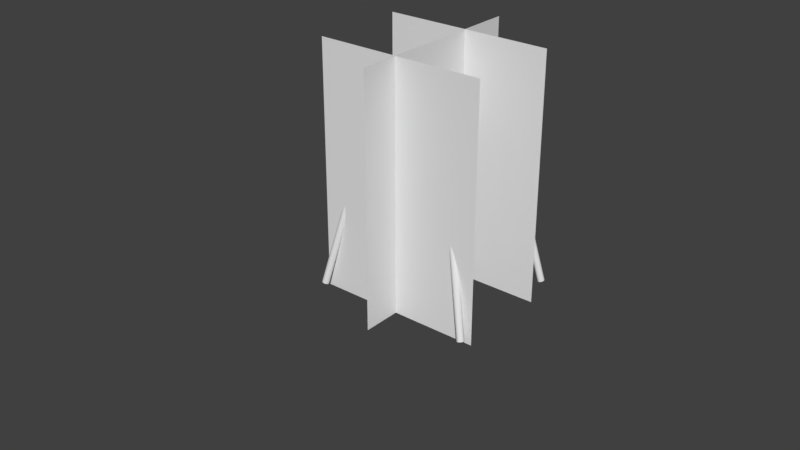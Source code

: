 # Source: CHAIR.blend  (saved by Blender 2.77.0; exported with 4.5.12 LTS)
import bpy
from mathutils import Matrix  # noqa: F401  (used for matrix-valued properties, if any)

bpy.ops.wm.read_factory_settings(use_empty=True)
scene = bpy.context.scene
scene.name = 'Scene'

# ---- collections
col_collection_1 = bpy.data.collections.new('Collection 1'); scene.collection.children.link(col_collection_1)
col_collection_2 = bpy.data.collections.new('Collection 2'); scene.collection.children.link(col_collection_2)
col_collection_2.hide_render = True
col_collection_2.hide_viewport = True

# ---- materials (node trees are filled in below, after node groups)
mat_material = bpy.data.materials.new('Material')
mat_material.alpha_threshold = 0.0
mat_material.roughness = 0.5
mat_side = bpy.data.materials.new('side')
mat_side.alpha_threshold = 0.0
mat_side.roughness = 0.5
mat_front = bpy.data.materials.new('front')
mat_front.alpha_threshold = 0.0
mat_front.roughness = 0.5
mat_back = bpy.data.materials.new('back')
mat_back.alpha_threshold = 0.0
mat_back.roughness = 0.5

# ---- material node trees
mat_material.use_nodes = True; mat_material.node_tree.nodes.clear()
_N = mat_material.node_tree.nodes; _L = mat_material.node_tree.links
n0 = _N.new('ShaderNodeOutputMaterial'); n0.name = 'Material Output'; n0.location = (300, 300)
n1 = _N.new('ShaderNodeBsdfDiffuse'); n1.name = 'Diffuse BSDF'; n1.location = (10, 300)
n2 = _N.new('ShaderNodeTexWave'); n2.name = 'Wave Texture'; n2.location = (-190, 300)
n2.bands_direction = 'DIAGONAL'
n2.rings_direction = 'SPHERICAL'
n2.inputs[6].default_value = 1.571
_L.new(n1.outputs[0], n0.inputs[0])
_L.new(n2.outputs[0], n1.inputs[0])
n0.is_active_output = True

# ---- world
world_world = bpy.data.worlds.new('World'); scene.world = world_world
world_world.color = (0.05088, 0.05088, 0.05088)
world_world.use_sun_shadow = False
world_world.sun_shadow_jitter_overblur = 0.0
world_world.cycles.sampling_method = 'MANUAL'

# ---- meshes
me_cube_001 = bpy.data.meshes.new('Cube.001')
me_cube_001.from_pydata([(1.0, -1.0, -0.809), (0.7708, -1.0, 0.8632), (1.0, 1.0, -0.809), (0.7708, 1.0, 0.8632), (0.8736, 1.0, 0.5795), (0.8736, -1.0, 0.5795), (0.0, 1.0, 0.8632), (0.0, 1.0, -0.809), (0.0, -1.0, 0.8632), (0.0, -1.0, -0.809), (0.0, -1.0, 0.5795), (0.0, 1.0, 0.5795), (0.5712, 1.0, 0.8632), (0.5811, -1.0, -0.809), (0.5712, -1.0, 0.5795), (0.5811, 1.0, -0.809), (0.5712, -1.0, 0.8632), (0.5712, 1.0, 0.5795), (0.7708, -0.5833, 0.8632), (1.0, -0.5833, -0.809), (0.8736, -0.5833, 0.5795), (0.0, -0.5833, 0.8632), (0.0, -0.5833, -0.809), (0.5712, -0.5833, 0.8632), (0.5811, -0.5833, -0.809), (1.0, 0.7625, -0.809), (0.8736, 0.7625, 0.5795), (0.7708, 0.7625, 0.8632), (0.0, 0.7625, 0.8632), (0.0, 0.7625, -0.809), (0.5712, 0.7625, 0.8632), (0.5811, 0.7625, -0.809)], [], [(17, 4, 2, 15), (20, 5, 0, 19), (31, 15, 2, 25), (18, 1, 5, 20), (12, 3, 4, 17), (16, 8, 10, 14), (30, 12, 6, 28), (14, 10, 9, 13), (5, 14, 13, 0), (27, 3, 12, 30), (1, 16, 14, 5), (6, 12, 17, 11), (29, 7, 15, 31), (11, 17, 15, 7), (9, 22, 24, 13), (1, 18, 23, 16), (16, 23, 21, 8), (27, 18, 20, 26), (13, 24, 19, 0), (26, 20, 19, 25), (4, 26, 25, 2), (3, 27, 26, 4), (22, 29, 31, 24), (18, 27, 30, 23), (23, 30, 28, 21), (24, 31, 25, 19)])
me_cube_001.materials.append(mat_material)
me_cube_001.use_remesh_preserve_volume = False
me_cube_001.use_remesh_preserve_attributes = False
me_cube_001.use_mirror_vertex_groups = False
me_cube_001.update()
me_cylinder_003 = bpy.data.meshes.new('Cylinder.003')
me_cylinder_003.from_pydata([(0.0, 1.0, -1.0), (0.0, 1.0, 1.0), (0.1951, 0.9808, -1.0), (0.1951, 0.9808, 1.0), (0.3827, 0.9239, -1.0), (0.3827, 0.9239, 1.0), (0.5556, 0.8315, -1.0), (0.5556, 0.8315, 1.0), (0.7071, 0.7071, -1.0), (0.7071, 0.7071, 1.0), (0.8315, 0.5556, -1.0), (0.8315, 0.5556, 1.0), (0.9239, 0.3827, -1.0), (0.9239, 0.3827, 1.0), (0.9808, 0.1951, -1.0), (0.9808, 0.1951, 1.0), (1.0, 7.55e-08, -1.0), (1.0, 7.55e-08, 1.0), (0.9808, -0.1951, -1.0), (0.9808, -0.1951, 1.0), (0.9239, -0.3827, -1.0), (0.9239, -0.3827, 1.0), (0.8315, -0.5556, -1.0), (0.8315, -0.5556, 1.0), (0.7071, -0.7071, -1.0), (0.7071, -0.7071, 1.0), (0.5556, -0.8315, -1.0), (0.5556, -0.8315, 1.0), (0.3827, -0.9239, -1.0), (0.3827, -0.9239, 1.0), (0.1951, -0.9808, -1.0), (0.1951, -0.9808, 1.0), (-3.258e-07, -1.0, -1.0), (-3.258e-07, -1.0, 1.0), (-0.1951, -0.9808, -1.0), (-0.1951, -0.9808, 1.0), (-0.3827, -0.9239, -1.0), (-0.3827, -0.9239, 1.0), (-0.5556, -0.8315, -1.0), (-0.5556, -0.8315, 1.0), (-0.7071, -0.7071, -1.0), (-0.7071, -0.7071, 1.0), (-0.8315, -0.5556, -1.0), (-0.8315, -0.5556, 1.0), (-0.9239, -0.3827, -1.0), (-0.9239, -0.3827, 1.0), (-0.9808, -0.1951, -1.0), (-0.9808, -0.1951, 1.0), (-1.0, 9.656e-07, -1.0), (-1.0, 9.656e-07, 1.0), (-0.9808, 0.1951, -1.0), (-0.9808, 0.1951, 1.0), (-0.9239, 0.3827, -1.0), (-0.9239, 0.3827, 1.0), (-0.8315, 0.5556, -1.0), (-0.8315, 0.5556, 1.0), (-0.7071, 0.7071, -1.0), (-0.7071, 0.7071, 1.0), (-0.5556, 0.8315, -1.0), (-0.5556, 0.8315, 1.0), (-0.3827, 0.9239, -1.0), (-0.3827, 0.9239, 1.0), (-0.1951, 0.9808, -1.0), (-0.1951, 0.9808, 1.0)], [], [(0, 1, 3, 2), (2, 3, 5, 4), (4, 5, 7, 6), (6, 7, 9, 8), (8, 9, 11, 10), (10, 11, 13, 12), (12, 13, 15, 14), (14, 15, 17, 16), (16, 17, 19, 18), (18, 19, 21, 20), (20, 21, 23, 22), (22, 23, 25, 24), (24, 25, 27, 26), (26, 27, 29, 28), (28, 29, 31, 30), (30, 31, 33, 32), (32, 33, 35, 34), (34, 35, 37, 36), (36, 37, 39, 38), (38, 39, 41, 40), (40, 41, 43, 42), (42, 43, 45, 44), (44, 45, 47, 46), (46, 47, 49, 48), (48, 49, 51, 50), (50, 51, 53, 52), (52, 53, 55, 54), (54, 55, 57, 56), (56, 57, 59, 58), (58, 59, 61, 60), (3, 1, 63, 61, 59, 57, 55, 53, 51, 49, 47, 45, 43, 41, 39, 37, 35, 33, 31, 29, 27, 25, 23, 21, 19, 17, 15, 13, 11, 9, 7, 5), (60, 61, 63, 62), (62, 63, 1, 0), (0, 2, 4, 6, 8, 10, 12, 14, 16, 18, 20, 22, 24, 26, 28, 30, 32, 34, 36, 38, 40, 42, 44, 46, 48, 50, 52, 54, 56, 58, 60, 62)])
me_cylinder_003.use_remesh_preserve_volume = False
me_cylinder_003.use_remesh_preserve_attributes = False
me_cylinder_003.use_mirror_vertex_groups = False
me_cylinder_003.update()
me_cube = bpy.data.meshes.new('Cube')
me_cube.from_pydata([(1.0, -1.0, -1.0), (1.0, -1.0, 1.0), (1.0, 1.0, -1.0), (1.0, 1.0, 1.0), (0.0, 1.0, 1.0), (0.0, 1.0, -1.0), (0.0, -1.0, 1.0), (0.0, -1.0, -1.0), (1.0, -0.5234, 1.0), (1.0, -0.5234, -1.0), (0.0, -0.5234, 1.0), (0.0, -0.5234, -1.0), (1.0, 0.2779, -1.0), (1.0, 0.2779, 1.0), (0.0, 0.2779, 1.0), (0.0, 0.2779, -1.0), (0.4075, 1.0, 1.0), (0.4075, -1.0, -1.0), (0.4075, 1.0, -1.0), (0.4075, -1.0, 1.0), (0.4075, -0.5234, 1.0), (0.4075, -0.5234, -1.0), (0.4075, 0.2779, 1.0), (0.4075, 0.2779, -1.0), (1.0, 1.0, 0.7273), (1.0, -1.0, 0.7273), (0.0, -1.0, 0.7273), (0.0, 1.0, 0.7273), (1.0, -0.5234, 0.7273), (1.0, 0.2779, 0.7273), (0.4075, -1.0, 0.7273), (0.4075, 1.0, 0.7273), (1.0, 1.0, -0.5682), (1.0, -1.0, -0.5682), (0.0, -1.0, -0.5682), (0.0, 1.0, -0.5682), (1.0, -0.5234, -0.5682), (1.0, 0.2779, -0.5682), (0.4075, -1.0, -0.5682), (0.4075, 1.0, -0.5682)], [], [(39, 32, 2, 18), (36, 33, 0, 9), (23, 18, 2, 12), (22, 16, 4, 14), (38, 34, 7, 17), (19, 20, 10, 6), (17, 21, 9, 0), (37, 36, 9, 12), (32, 37, 12, 2), (20, 22, 14, 10), (21, 23, 12, 9), (11, 15, 23, 21), (8, 13, 22, 20), (7, 11, 21, 17), (1, 8, 20, 19), (33, 38, 17, 0), (13, 3, 16, 22), (15, 5, 18, 23), (35, 39, 18, 5), (4, 16, 31, 27), (1, 19, 30, 25), (3, 13, 29, 24), (13, 8, 28, 29), (19, 6, 26, 30), (8, 1, 25, 28), (16, 3, 24, 31), (27, 31, 39, 35), (25, 30, 38, 33), (24, 29, 37, 32), (29, 28, 36, 37), (30, 26, 34, 38), (28, 25, 33, 36), (31, 24, 32, 39)])
me_cube.materials.append(mat_material)
me_cube.use_remesh_preserve_volume = False
me_cube.use_remesh_preserve_attributes = False
me_cube.use_mirror_vertex_groups = False
me_cube.update()
me_cylinder = bpy.data.meshes.new('Cylinder')
me_cylinder.from_pydata([(0.0, 1.0, -1.0), (0.0, 1.0, 1.0), (0.1951, 0.9808, -1.0), (0.1951, 0.9808, 1.0), (0.3827, 0.9239, -1.0), (0.3827, 0.9239, 1.0), (0.5556, 0.8315, -1.0), (0.5556, 0.8315, 1.0), (0.7071, 0.7071, -1.0), (0.7071, 0.7071, 1.0), (0.8315, 0.5556, -1.0), (0.8315, 0.5556, 1.0), (0.9239, 0.3827, -1.0), (0.9239, 0.3827, 1.0), (0.9808, 0.1951, -1.0), (0.9808, 0.1951, 1.0), (1.0, 7.55e-08, -1.0), (1.0, 7.55e-08, 1.0), (0.9808, -0.1951, -1.0), (0.9808, -0.1951, 1.0), (0.9239, -0.3827, -1.0), (0.9239, -0.3827, 1.0), (0.8315, -0.5556, -1.0), (0.8315, -0.5556, 1.0), (0.7071, -0.7071, -1.0), (0.7071, -0.7071, 1.0), (0.5556, -0.8315, -1.0), (0.5556, -0.8315, 1.0), (0.3827, -0.9239, -1.0), (0.3827, -0.9239, 1.0), (0.1951, -0.9808, -1.0), (0.1951, -0.9808, 1.0), (-3.258e-07, -1.0, -1.0), (-3.258e-07, -1.0, 1.0), (-0.1951, -0.9808, -1.0), (-0.1951, -0.9808, 1.0), (-0.3827, -0.9239, -1.0), (-0.3827, -0.9239, 1.0), (-0.5556, -0.8315, -1.0), (-0.5556, -0.8315, 1.0), (-0.7071, -0.7071, -1.0), (-0.7071, -0.7071, 1.0), (-0.8315, -0.5556, -1.0), (-0.8315, -0.5556, 1.0), (-0.9239, -0.3827, -1.0), (-0.9239, -0.3827, 1.0), (-0.9808, -0.1951, -1.0), (-0.9808, -0.1951, 1.0), (-1.0, 9.656e-07, -1.0), (-1.0, 9.656e-07, 1.0), (-0.9808, 0.1951, -1.0), (-0.9808, 0.1951, 1.0), (-0.9239, 0.3827, -1.0), (-0.9239, 0.3827, 1.0), (-0.8315, 0.5556, -1.0), (-0.8315, 0.5556, 1.0), (-0.7071, 0.7071, -1.0), (-0.7071, 0.7071, 1.0), (-0.5556, 0.8315, -1.0), (-0.5556, 0.8315, 1.0), (-0.3827, 0.9239, -1.0), (-0.3827, 0.9239, 1.0), (-0.1951, 0.9808, -1.0), (-0.1951, 0.9808, 1.0)], [], [(0, 1, 3, 2), (2, 3, 5, 4), (4, 5, 7, 6), (6, 7, 9, 8), (8, 9, 11, 10), (10, 11, 13, 12), (12, 13, 15, 14), (14, 15, 17, 16), (16, 17, 19, 18), (18, 19, 21, 20), (20, 21, 23, 22), (22, 23, 25, 24), (24, 25, 27, 26), (26, 27, 29, 28), (28, 29, 31, 30), (30, 31, 33, 32), (32, 33, 35, 34), (34, 35, 37, 36), (36, 37, 39, 38), (38, 39, 41, 40), (40, 41, 43, 42), (42, 43, 45, 44), (44, 45, 47, 46), (46, 47, 49, 48), (48, 49, 51, 50), (50, 51, 53, 52), (52, 53, 55, 54), (54, 55, 57, 56), (56, 57, 59, 58), (58, 59, 61, 60), (3, 1, 63, 61, 59, 57, 55, 53, 51, 49, 47, 45, 43, 41, 39, 37, 35, 33, 31, 29, 27, 25, 23, 21, 19, 17, 15, 13, 11, 9, 7, 5), (60, 61, 63, 62), (62, 63, 1, 0), (0, 2, 4, 6, 8, 10, 12, 14, 16, 18, 20, 22, 24, 26, 28, 30, 32, 34, 36, 38, 40, 42, 44, 46, 48, 50, 52, 54, 56, 58, 60, 62)])
me_cylinder.use_remesh_preserve_volume = False
me_cylinder.use_remesh_preserve_attributes = False
me_cylinder.use_mirror_vertex_groups = False
me_cylinder.update()
me_side_001 = bpy.data.meshes.new('side.001')
me_side_001.from_pydata([(-0.3771, -0.5, 0.0), (0.3771, -0.5, 0.0), (-0.3771, 0.5, 0.0), (0.3771, 0.5, 0.0)], [], [(0, 1, 3, 2)])
_uv = me_side_001.uv_layers.new(name='UVMap')
_uv.uv.foreach_set('vector', [0.0, 0.0, 1.0, 0.0, 1.0, 1.0, 0.0, 1.0])
me_side_001.materials.append(mat_side)
me_side_001.use_remesh_preserve_volume = False
me_side_001.use_remesh_preserve_attributes = False
me_side_001.use_mirror_vertex_groups = False
me_side_001.update()
me_cylinder_002 = bpy.data.meshes.new('Cylinder.002')
me_cylinder_002.from_pydata([(0.0, 1.0, -1.0), (0.0, 1.0, 1.0), (0.1951, 0.9808, -1.0), (0.1951, 0.9808, 1.0), (0.3827, 0.9239, -1.0), (0.3827, 0.9239, 1.0), (0.5556, 0.8315, -1.0), (0.5556, 0.8315, 1.0), (0.7071, 0.7071, -1.0), (0.7071, 0.7071, 1.0), (0.8315, 0.5556, -1.0), (0.8315, 0.5556, 1.0), (0.9239, 0.3827, -1.0), (0.9239, 0.3827, 1.0), (0.9808, 0.1951, -1.0), (0.9808, 0.1951, 1.0), (1.0, 7.55e-08, -1.0), (1.0, 7.55e-08, 1.0), (0.9808, -0.1951, -1.0), (0.9808, -0.1951, 1.0), (0.9239, -0.3827, -1.0), (0.9239, -0.3827, 1.0), (0.8315, -0.5556, -1.0), (0.8315, -0.5556, 1.0), (0.7071, -0.7071, -1.0), (0.7071, -0.7071, 1.0), (0.5556, -0.8315, -1.0), (0.5556, -0.8315, 1.0), (0.3827, -0.9239, -1.0), (0.3827, -0.9239, 1.0), (0.1951, -0.9808, -1.0), (0.1951, -0.9808, 1.0), (-3.258e-07, -1.0, -1.0), (-3.258e-07, -1.0, 1.0), (-0.1951, -0.9808, -1.0), (-0.1951, -0.9808, 1.0), (-0.3827, -0.9239, -1.0), (-0.3827, -0.9239, 1.0), (-0.5556, -0.8315, -1.0), (-0.5556, -0.8315, 1.0), (-0.7071, -0.7071, -1.0), (-0.7071, -0.7071, 1.0), (-0.8315, -0.5556, -1.0), (-0.8315, -0.5556, 1.0), (-0.9239, -0.3827, -1.0), (-0.9239, -0.3827, 1.0), (-0.9808, -0.1951, -1.0), (-0.9808, -0.1951, 1.0), (-1.0, 9.656e-07, -1.0), (-1.0, 9.656e-07, 1.0), (-0.9808, 0.1951, -1.0), (-0.9808, 0.1951, 1.0), (-0.9239, 0.3827, -1.0), (-0.9239, 0.3827, 1.0), (-0.8315, 0.5556, -1.0), (-0.8315, 0.5556, 1.0), (-0.7071, 0.7071, -1.0), (-0.7071, 0.7071, 1.0), (-0.5556, 0.8315, -1.0), (-0.5556, 0.8315, 1.0), (-0.3827, 0.9239, -1.0), (-0.3827, 0.9239, 1.0), (-0.1951, 0.9808, -1.0), (-0.1951, 0.9808, 1.0)], [], [(0, 1, 3, 2), (2, 3, 5, 4), (4, 5, 7, 6), (6, 7, 9, 8), (8, 9, 11, 10), (10, 11, 13, 12), (12, 13, 15, 14), (14, 15, 17, 16), (16, 17, 19, 18), (18, 19, 21, 20), (20, 21, 23, 22), (22, 23, 25, 24), (24, 25, 27, 26), (26, 27, 29, 28), (28, 29, 31, 30), (30, 31, 33, 32), (32, 33, 35, 34), (34, 35, 37, 36), (36, 37, 39, 38), (38, 39, 41, 40), (40, 41, 43, 42), (42, 43, 45, 44), (44, 45, 47, 46), (46, 47, 49, 48), (48, 49, 51, 50), (50, 51, 53, 52), (52, 53, 55, 54), (54, 55, 57, 56), (56, 57, 59, 58), (58, 59, 61, 60), (3, 1, 63, 61, 59, 57, 55, 53, 51, 49, 47, 45, 43, 41, 39, 37, 35, 33, 31, 29, 27, 25, 23, 21, 19, 17, 15, 13, 11, 9, 7, 5), (60, 61, 63, 62), (62, 63, 1, 0), (0, 2, 4, 6, 8, 10, 12, 14, 16, 18, 20, 22, 24, 26, 28, 30, 32, 34, 36, 38, 40, 42, 44, 46, 48, 50, 52, 54, 56, 58, 60, 62)])
me_cylinder_002.use_remesh_preserve_volume = False
me_cylinder_002.use_remesh_preserve_attributes = False
me_cylinder_002.use_mirror_vertex_groups = False
me_cylinder_002.update()
me_front = bpy.data.meshes.new('front')
me_front.from_pydata([(-0.3421, -0.5, 0.0), (0.3421, -0.5, 0.0), (-0.3421, 0.5, 0.0), (0.3421, 0.5, 0.0)], [], [(0, 1, 3, 2)])
_uv = me_front.uv_layers.new(name='UVMap')
_uv.uv.foreach_set('vector', [0.0, 0.0, 1.0, 0.0, 1.0, 1.0, 0.0, 1.0])
me_front.materials.append(mat_front)
me_front.use_remesh_preserve_volume = False
me_front.use_remesh_preserve_attributes = False
me_front.use_mirror_vertex_groups = False
me_front.update()
me_back = bpy.data.meshes.new('back')
me_back.from_pydata([(-0.3422, -0.5, 0.0), (0.3422, -0.5, 0.0), (-0.3422, 0.5, 0.0), (0.3422, 0.5, 0.0)], [], [(0, 1, 3, 2)])
_uv = me_back.uv_layers.new(name='UVMap')
_uv.uv.foreach_set('vector', [0.0, 0.0, 1.0, 0.0, 1.0, 1.0, 0.0, 1.0])
me_back.materials.append(mat_back)
me_back.use_remesh_preserve_volume = False
me_back.use_remesh_preserve_attributes = False
me_back.use_mirror_vertex_groups = False
me_back.update()

# ---- curves / text
cu_beziercurve_003 = bpy.data.curves.new('BezierCurve.003', 'CURVE')
cu_beziercurve_003.dimensions = '3D'
_sp = cu_beziercurve_003.splines.new('BEZIER'); _sp.bezier_points.add(2)
_sp.bezier_points.foreach_set('co', [-0.4001, -0.004622, -0.03643, -0.1346, -0.004623, -0.03643, 0.1608, 0.005648, 0.1994])
_sp.bezier_points.foreach_set('handle_left', [-0.4001, -0.004622, -0.03643, -0.235, -0.004623, -0.03643, 0.1703, 0.001173, 0.07337])
_sp.bezier_points.foreach_set('handle_right', [-0.4001, -0.004622, -0.03643, 0.1155, -0.004623, -0.03643, 0.1514, 0.01012, 0.3254])
for _p, _l, _r in zip(_sp.bezier_points, ['ALIGNED', 'ALIGNED', 'ALIGNED'], ['ALIGNED', 'ALIGNED', 'ALIGNED']): _p.handle_left_type = _l; _p.handle_right_type = _r
_sp.order_u = 0
_sp.order_v = 0
cu_beziercurve_003.use_path = True
cu_beziercurve_003.use_path_clamp = True
cu_beziercurve_003.bevel_mode = 'OBJECT'
cu_beziercurve_003.bevel_resolution = 0
cu_beziercurve_003.fill_mode = 'HALF'
cu_beziercurve_002 = bpy.data.curves.new('BezierCurve.002', 'CURVE')
cu_beziercurve_002.dimensions = '3D'
_sp = cu_beziercurve_002.splines.new('BEZIER'); _sp.bezier_points.add(4)
_sp.bezier_points.foreach_set('co', [-1.521, -0.06925, 0.008787, -0.5986, -0.2839, 0.03602, 0.2765, -0.6008, 0.07623, 0.8735, -0.2335, 0.02962, 1.081, 1.168, -0.1482])
_sp.bezier_points.foreach_set('handle_left', [-1.521, -0.06925, 0.008787, -0.8646, -0.2209, 0.02802, 0.1198, -0.5293, 0.06715, 0.8025, -0.7096, 0.09003, 0.9997, 0.6134, -0.07783])
_sp.bezier_points.foreach_set('handle_right', [-1.521, -0.06925, 0.008787, -0.2688, -0.362, 0.04593, 0.4344, -0.6729, 0.08537, 0.9997, 0.6134, -0.07783, 1.162, 1.723, -0.2187])
for _p, _l, _r in zip(_sp.bezier_points, ['ALIGNED', 'ALIGNED', 'ALIGNED', 'ALIGNED', 'ALIGNED'], ['ALIGNED', 'ALIGNED', 'ALIGNED', 'ALIGNED', 'ALIGNED']): _p.handle_left_type = _l; _p.handle_right_type = _r
_sp.order_u = 0
_sp.order_v = 0
cu_beziercurve_002.use_path = True
cu_beziercurve_002.use_path_clamp = True
cu_beziercurve_002.bevel_mode = 'OBJECT'
cu_beziercurve_002.bevel_resolution = 0
cu_beziercurve_002.fill_mode = 'HALF'
cu_beziercurve_001 = bpy.data.curves.new('BezierCurve.001', 'CURVE')
cu_beziercurve_001.dimensions = '3D'
_sp = cu_beziercurve_001.splines.new('BEZIER'); _sp.bezier_points.add(3)
_sp.bezier_points.foreach_set('co', [-0.8304, 0.5505, 0.0, -0.07879, 0.5505, -4.665e-08, 0.2709, 0.2709, -2.851e-07, 0.6382, -1.372, -9.537e-07])
_sp.bezier_points.foreach_set('handle_left', [-0.8304, 0.5505, 0.0, -0.3523, 0.5505, -4.665e-08, 0.2281, 0.4394, -1.795e-07, 0.5292, -0.8992, -8.051e-07])
_sp.bezier_points.foreach_set('handle_right', [-0.8304, 0.5505, 0.0, 0.1947, 0.5505, -4.665e-08, 0.3137, 0.1025, -3.906e-07, 0.8418, -2.255, -1.231e-06])
for _p, _l, _r in zip(_sp.bezier_points, ['ALIGNED', 'ALIGNED', 'ALIGNED', 'ALIGNED'], ['ALIGNED', 'ALIGNED', 'ALIGNED', 'ALIGNED']): _p.handle_left_type = _l; _p.handle_right_type = _r
_sp.order_u = 0
_sp.order_v = 0
cu_beziercurve_001.use_path = True
cu_beziercurve_001.use_path_clamp = True
cu_beziercurve_001.bevel_mode = 'OBJECT'
cu_beziercurve_001.bevel_resolution = 0
cu_beziercurve_001.fill_mode = 'HALF'
cu_beziercurve = bpy.data.curves.new('BezierCurve', 'CURVE')
cu_beziercurve.dimensions = '3D'
_sp = cu_beziercurve.splines.new('BEZIER'); _sp.bezier_points.add(3)
_sp.bezier_points.foreach_set('co', [-0.8286, 0.705, 0.0, -0.132, 0.705, 2.384e-07, 0.2177, 0.4254, 0.0, 0.7429, -1.835, -7.153e-07])
_sp.bezier_points.foreach_set('handle_left', [-0.8286, 0.705, 0.0, -0.4055, 0.705, 2.384e-07, 0.1749, 0.5938, 1.055e-07, 0.6339, -1.363, -5.667e-07])
_sp.bezier_points.foreach_set('handle_right', [-0.8286, 0.705, 0.0, 0.1415, 0.705, 2.384e-07, 0.2605, 0.257, -1.055e-07, 0.9465, -2.718, -9.928e-07])
for _p, _l, _r in zip(_sp.bezier_points, ['ALIGNED', 'ALIGNED', 'ALIGNED', 'ALIGNED'], ['ALIGNED', 'ALIGNED', 'ALIGNED', 'ALIGNED']): _p.handle_left_type = _l; _p.handle_right_type = _r
_sp.order_u = 0
_sp.order_v = 0
cu_beziercurve.use_path = True
cu_beziercurve.use_path_clamp = True
cu_beziercurve.bevel_mode = 'OBJECT'
cu_beziercurve.bevel_resolution = 0
cu_beziercurve.fill_mode = 'HALF'
cu_nurbscircle = bpy.data.curves.new('NurbsCircle', 'CURVE')
cu_nurbscircle.dimensions = '3D'
_sp = cu_nurbscircle.splines.new('NURBS'); _sp.points.add(7)
_sp.points.foreach_set('co', [0.0, -0.1454, 0.0, 1.0, -0.1454, -0.1454, 0.0, 0.3536, -0.1454, 0.0, 0.0, 1.0, -0.1454, 0.1454, 0.0, 0.3536, 0.0, 0.1454, 0.0, 1.0, 0.1454, 0.1454, 0.0, 0.3536, 0.1454, 0.0, 0.0, 1.0, 0.1454, -0.1454, 0.0, 0.3536])
_sp.order_v = 0
_sp.resolution_u = 2
_sp.use_cyclic_u = True
cu_nurbscircle.use_path = True
cu_nurbscircle.use_path_clamp = True
cu_nurbscircle.bevel_resolution = 0
cu_nurbscircle.fill_mode = 'HALF'
lat_lattice_001 = bpy.data.lattices.new('Lattice.001')
lat_lattice_001.points_u = 9
lat_lattice_001.points_w = 6
lat_lattice_001.points.foreach_set('co_deform', [-0.5, -4.769, -0.5, -0.375, -2.101, -0.5, -0.25, -0.9574, -0.5, -0.125, -0.5762, -0.5, 0.0, -0.5, -0.5, 0.125, -0.5762, -0.5, 0.25, -0.9574, -0.5, 0.375, -2.101, -0.5, 0.5, -4.769, -0.5, -0.5, -3.769, -0.5, -0.375, -1.101, -0.5, -0.25, 0.04257, -0.5, -0.125, 0.4238, -0.5, 0.0, 0.5, -0.5, 0.125, 0.4238, -0.5, 0.25, 0.04257, -0.5, 0.375, -1.101, -0.5, 0.5, -3.769, -0.5, -0.5, -4.769, -0.3, -0.375, -2.101, -0.3, -0.25, -0.9574, -0.3, -0.125, -0.5762, -0.3, 0.0, -0.5, -0.3, 0.125, -0.5762, -0.3, 0.25, -0.9574, -0.3, 0.375, -2.101, -0.3, 0.5, -4.769, -0.3, -0.5, -3.769, -0.3, -0.375, -1.101, -0.3, -0.25, 0.04257, -0.3, -0.125, 0.4238, -0.3, 0.0, 0.5, -0.3, 0.125, 0.4238, -0.3, 0.25, 0.04257, -0.3, 0.375, -1.101, -0.3, 0.5, -3.769, -0.3, -0.5, -4.769, -0.1, -0.375, -2.101, -0.1, -0.25, -0.9574, -0.1, -0.125, -0.5762, -0.1, 0.0, -0.5, -0.1, 0.125, -0.5762, -0.1, 0.25, -0.9574, -0.1, 0.375, -2.101, -0.1, 0.5, -4.769, -0.1, -0.5, -3.769, -0.1, -0.375, -1.101, -0.1, -0.25, 0.04257, -0.1, -0.125, 0.4238, -0.1, 0.0, 0.5, -0.1, 0.125, 0.4238, -0.1, 0.25, 0.04257, -0.1, 0.375, -1.101, -0.1, 0.5, -3.769, -0.1, -0.5, -4.769, 0.1, -0.375, -2.101, 0.1, -0.25, -0.9574, 0.1, -0.125, -0.5762, 0.1, 0.0, -0.5, 0.1, 0.125, -0.5762, 0.1, 0.25, -0.9574, 0.1, 0.375, -2.101, 0.1, 0.5, -4.769, 0.1, -0.5, -3.769, 0.1, -0.375, -1.101, 0.1, -0.25, 0.04257, 0.1, -0.125, 0.4238, 0.1, 0.0, 0.5, 0.1, 0.125, 0.4238, 0.1, 0.25, 0.04257, 0.1, 0.375, -1.101, 0.1, 0.5, -3.769, 0.1, -0.5, -4.769, 0.3, -0.375, -2.101, 0.3, -0.25, -0.9574, 0.3, -0.125, -0.5762, 0.3, 0.0, -0.5, 0.3, 0.125, -0.5762, 0.3, 0.25, -0.9574, 0.3, 0.375, -2.101, 0.3, 0.5, -4.769, 0.3, -0.5, -3.769, 0.3, -0.375, -1.101, 0.3, -0.25, 0.04257, 0.3, -0.125, 0.4238, 0.3, 0.0, 0.5, 0.3, 0.125, 0.4238, 0.3, 0.25, 0.04257, 0.3, 0.375, -1.101, 0.3, 0.5, -3.769, 0.3, -0.5, -4.769, 0.5, -0.375, -2.101, 0.5, -0.25, -0.9574, 0.5, -0.125, -0.5762, 0.5, 0.0, -0.5, 0.5, 0.125, -0.5762, 0.5, 0.25, -0.9574, 0.5, 0.375, -2.101, 0.5, 0.5, -4.769, 0.5, -0.5, -3.769, 0.5, -0.375, -1.101, 0.5, -0.25, 0.04257, 0.5, -0.125, 0.4238, 0.5, 0.0, 0.5, 0.5, 0.125, 0.4238, 0.5, 0.25, 0.04257, 0.5, 0.375, -1.101, 0.5, 0.5, -3.769, 0.5])
lat_lattice = bpy.data.lattices.new('Lattice')
lat_lattice.points_u = 8
lat_lattice.points_v = 8
lat_lattice.points.foreach_set('co_deform', [-0.5, -0.4099, -1.637, -0.3571, -0.4225, -5.396, -0.2143, -0.4225, -5.396, -0.07143, -0.4225, -5.396, 0.07143, -0.4225, -5.396, 0.2143, -0.4225, -5.396, 0.3571, -0.4225, -5.396, 0.5, -0.4099, -1.637, -0.5, -0.3452, -1.572, -0.3571, -0.3389, -1.558, -0.2143, -0.3389, -1.558, -0.07143, -0.3389, -1.558, 0.07143, -0.3389, -1.558, 0.2143, -0.3389, -1.558, 0.3571, -0.3389, -1.558, 0.5, -0.3452, -1.572, -0.5, -0.2141, 0.7758, -0.3571, -0.2012, -0.2649, -0.2143, -0.2012, -0.2649, -0.07143, -0.2012, -0.2649, 0.07143, -0.2012, -0.2649, 0.2143, -0.2012, -0.2649, 0.3571, -0.2012, -0.2649, 0.5, -0.2141, 0.7758, -0.5, -0.06332, 2.0, -0.3571, -0.07143, -0.5, -0.2143, -0.07143, -0.5, -0.07143, -0.07143, -0.5, 0.07143, -0.07143, -0.5, 0.2143, -0.07143, -0.5, 0.3571, -0.07143, -0.5, 0.5, -0.06332, 2.0, -0.5, 0.07264, 3.091, -0.3571, 0.07143, -0.5, -0.2143, 0.07143, -0.5, -0.07143, 0.07143, -0.5, 0.07143, 0.07143, -0.5, 0.2143, 0.07143, -0.5, 0.3571, 0.07143, -0.5, 0.5, 0.07264, 3.091, -0.5, 0.1883, 4.656, -0.3571, 0.2229, -1.009, -0.2143, 0.2229, -1.009, -0.07143, 0.2229, -1.009, 0.07143, 0.2229, -1.009, 0.2143, 0.2229, -1.009, 0.3571, 0.2229, -1.009, 0.5, 0.1883, 4.656, -0.5, 0.3316, 5.093, -0.3571, 0.3629, -0.02643, -0.2143, 0.3629, -0.02643, -0.07143, 0.3629, -0.02643, 0.07143, 0.3629, -0.02643, 0.2143, 0.3629, -0.02643, 0.3571, 0.3629, -0.02643, 0.5, 0.3316, 5.093, -0.5, 0.4805, 4.663, -0.3571, 0.5028, 0.9564, -0.2143, 0.5028, 0.9564, -0.07143, 0.5028, 0.9564, 0.07143, 0.5028, 0.9564, 0.2143, 0.5028, 0.9564, 0.3571, 0.5028, 0.9564, 0.5, 0.4805, 4.663, -0.5, -0.4066, -0.6433, -0.3571, -0.4192, -4.403, -0.2143, -0.4192, -4.403, -0.07143, -0.4192, -4.403, 0.07143, -0.4192, -4.403, 0.2143, -0.4192, -4.403, 0.3571, -0.4192, -4.403, 0.5, -0.4066, -0.6433, -0.5, -0.353, -0.6074, -0.3571, -0.3467, -0.5938, -0.2143, -0.3467, -0.5938, -0.07143, -0.3467, -0.5938, 0.07143, -0.3467, -0.5938, 0.2143, -0.3467, -0.5938, 0.3571, -0.3467, -0.5938, 0.5, -0.353, -0.6074, -0.5, -0.2219, 1.74, -0.3571, -0.2089, 0.6993, -0.2143, -0.2089, 0.6993, -0.07143, -0.2089, 0.6993, 0.07143, -0.2089, 0.6993, 0.2143, -0.2089, 0.6993, 0.3571, -0.2089, 0.6993, 0.5, -0.2219, 1.74, -0.5, -0.06332, 3.0, -0.3571, -0.07143, 0.5, -0.2143, -0.07143, 0.5, -0.07143, -0.07143, 0.5, 0.07143, -0.07143, 0.5, 0.2143, -0.07143, 0.5, 0.3571, -0.07143, 0.5, 0.5, -0.06332, 3.0, -0.5, 0.07264, 4.091, -0.3571, 0.07143, 0.5, -0.2143, 0.07143, 0.5, -0.07143, 0.07143, 0.5, 0.07143, 0.07143, 0.5, 0.2143, 0.07143, 0.5, 0.3571, 0.07143, 0.5, 0.5, 0.07264, 4.091, -0.5, 0.1824, 5.635, -0.3571, 0.217, -0.02982, -0.2143, 0.217, -0.02982, -0.07143, 0.217, -0.02982, 0.07143, 0.217, -0.02982, 0.2143, 0.217, -0.02982, 0.3571, 0.217, -0.02982, 0.5, 0.1824, 5.635, -0.5, 0.3257, 6.072, -0.3571, 0.357, 0.9531, -0.2143, 0.357, 0.9531, -0.07143, 0.357, 0.9531, 0.07143, 0.357, 0.9531, 0.2143, 0.357, 0.9531, 0.3571, 0.357, 0.9531, 0.5, 0.3257, 6.072, -0.5, 0.4746, 5.642, -0.3571, 0.4969, 1.936, -0.2143, 0.4969, 1.936, -0.07143, 0.4969, 1.936, 0.07143, 0.4969, 1.936, 0.2143, 0.4969, 1.936, 0.3571, 0.4969, 1.936, 0.5, 0.4746, 5.642])

# ---- objects
ob_back_lattice = bpy.data.objects.new('Back Lattice', lat_lattice_001)
ob_back_plate = bpy.data.objects.new('back PLATE', me_cube_001)
ob_hinge_001 = bpy.data.objects.new('Hinge.001', me_cylinder_003)
ob_seat_lattice = bpy.data.objects.new('SEAT LATTICE', lat_lattice)
ob_seat = bpy.data.objects.new('Seat', me_cube)
ob_hinge = bpy.data.objects.new('Hinge', me_cylinder)
ob_side = bpy.data.objects.new('side', me_side_001)
ob_hinge_002 = bpy.data.objects.new('Hinge.002', me_cylinder_002)
ob_top_rail = bpy.data.objects.new('Top rail', cu_beziercurve_003)
ob_middle_rail = bpy.data.objects.new('Middle rail', cu_beziercurve_002)
ob_back_legs = bpy.data.objects.new('Back Legs', cu_beziercurve_001)
ob_front_legs = bpy.data.objects.new('Front legs', cu_beziercurve)
ob_front = bpy.data.objects.new('front', me_front)
ob_back = bpy.data.objects.new('back', me_back)
ob_nurbscircle = bpy.data.objects.new('NurbsCircle', cu_nurbscircle)

# ---- transforms, parenting, visibility, modifiers, constraints
ob_back_lattice.location = (6.714e-17, 0.3025, 0.3324)
ob_back_lattice.rotation_euler = (-0.2356, -5.184e-17, 6.136e-18)
ob_back_lattice.scale = (0.635, 0.01796, 0.4443)
ob_back_lattice.hide_viewport = True
ob_back_lattice.lineart.crease_threshold = 0.0
ob_back_plate.location = (-2.548e-18, 0.3008, 0.3247)
ob_back_plate.rotation_euler = (-0.2356, -5.184e-17, 6.136e-18)
ob_back_plate.scale = (0.2883, 0.004049, 0.2089)
ob_back_plate.lineart.crease_threshold = 0.0
_m = ob_back_plate.modifiers.new('Mirror', 'MIRROR')
_m.use_clip = True
_m = ob_back_plate.modifiers.new('Subsurf', 'SUBSURF')
_m.uv_smooth = 'PRESERVE_CORNERS'
_m.levels = 4
_m.render_levels = 4
_m.show_only_control_edges = False
_m = ob_back_plate.modifiers.new('Lattice', 'LATTICE')
_m.object = ob_back_lattice
ob_hinge_001.location = (6.016e-18, 0.01229, 0.02709)
ob_hinge_001.rotation_euler = (-0.2449, -5.384e-17, 6.627e-18)
ob_hinge_001.scale = (0.03335, 0.03335, 0.0109)
ob_hinge_001.lineart.crease_threshold = 0.0
ob_seat_lattice.location = (-3.688e-20, -0.08964, 0.07046)
ob_seat_lattice.rotation_euler = (-0.2122, -4.676e-17, 4.98e-18)
ob_seat_lattice.scale = (0.7345, 0.7145, 0.02093)
ob_seat_lattice.hide_viewport = True
ob_seat_lattice.lineart.crease_threshold = 0.0
ob_seat.location = (1.428e-17, -0.08854, 0.06876)
ob_seat.rotation_euler = (-0.2122, -4.676e-17, 4.98e-18)
ob_seat.scale = (0.342, 0.3135, 0.003597)
ob_seat.lineart.crease_threshold = 0.0
_m = ob_seat.modifiers.new('Mirror', 'MIRROR')
_m = ob_seat.modifiers.new('Subsurf', 'SUBSURF')
_m.uv_smooth = 'PRESERVE_CORNERS'
_m.quality = 2
_m.levels = 3
_m.show_only_control_edges = False
_m = ob_seat.modifiers.new('Lattice', 'LATTICE')
_m.object = ob_seat_lattice
ob_hinge.location = (0.1294, -0.1748, 0.07158)
ob_hinge.rotation_euler = (-0.207, -4.564e-17, 4.742e-18)
ob_hinge.scale = (0.03335, 0.03363, 0.01285)
ob_hinge.lineart.crease_threshold = 0.0
_m = ob_hinge.modifiers.new('Mirror', 'MIRROR')
_m.mirror_object = ob_seat
ob_side.location = (0.0, 0.0, 0.0)
ob_side.rotation_euler = (1.571, -0.0, -1.571)
ob_side.hide_viewport = True
ob_side.hide_select = True
ob_side.lineart.crease_threshold = 0.0
ob_hinge_002.location = (0.1088, 0.313, 0.3241)
ob_hinge_002.rotation_euler = (-1.759, -0.03384, -0.1761)
ob_hinge_002.scale = (0.03305, 0.03305, 0.0108)
ob_hinge_002.lineart.crease_threshold = 0.0
_m = ob_hinge_002.modifiers.new('Mirror', 'MIRROR')
_m.mirror_object = ob_seat
ob_top_rail.location = (0.08307, 0.354, 0.3156)
ob_top_rail.rotation_euler = (1.506, -1.437e-17, 4.654e-19)
ob_top_rail.scale = (0.2076, 0.2076, 0.2076)
ob_top_rail.lineart.crease_threshold = 0.0
_m = ob_top_rail.modifiers.new('Mirror', 'MIRROR')
_m.use_axis = (False, False, True)
_m.use_clip = True
_m.mirror_object = ob_side
ob_middle_rail.location = (0.0, 0.1342, 0.0624)
ob_middle_rail.rotation_euler = (1.697, 2.795e-17, 1.571)
ob_middle_rail.scale = (0.2076, 0.2076, 0.2076)
ob_middle_rail.lineart.crease_threshold = 0.0
ob_back_legs.location = (0.1724, 0.2596, -0.1931)
ob_back_legs.rotation_euler = (1.697, 2.795e-17, 1.766e-18)
ob_back_legs.scale = (0.2076, 0.2076, 0.2076)
ob_back_legs.lineart.crease_threshold = 0.0
_m = ob_back_legs.modifiers.new('Mirror', 'MIRROR')
_m.use_axis = (False, False, True)
_m.use_clip = True
_m.mirror_object = ob_side
ob_front_legs.location = (0.172, -0.1987, -0.09687)
ob_front_legs.rotation_euler = (1.432, -3.062e-17, 2.122e-18)
ob_front_legs.scale = (0.2076, 0.2076, 0.2076)
ob_front_legs.lineart.crease_threshold = 0.0
_m = ob_front_legs.modifiers.new('Mirror', 'MIRROR')
_m.use_axis = (False, False, True)
_m.use_clip = True
_m.mirror_object = ob_side
ob_front.location = (0.006763, -0.2183, 0.0)
ob_front.rotation_euler = (1.571, -0.0, 0.0)
ob_front.hide_viewport = True
ob_front.hide_select = True
ob_front.lineart.crease_threshold = 0.0
ob_back.location = (0.003819, 0.1681, 0.0)
ob_back.rotation_euler = (1.571, -0.0, 0.0)
ob_back.hide_viewport = True
ob_back.hide_select = True
ob_back.lineart.crease_threshold = 0.0
ob_nurbscircle.location = (0.07232, -0.604, 1.082e-15)
ob_nurbscircle.scale = (0.4711, 0.4711, 0.4711)
ob_nurbscircle.hide_viewport = True
ob_nurbscircle.hide_select = True
ob_nurbscircle.lineart.crease_threshold = 0.0
cu_beziercurve_003.bevel_object = ob_nurbscircle
cu_beziercurve_002.bevel_object = ob_nurbscircle
cu_beziercurve_001.bevel_object = ob_nurbscircle
cu_beziercurve.bevel_object = ob_nurbscircle

# ---- collection membership
col_collection_1.objects.link(ob_back_lattice)
col_collection_1.objects.link(ob_back_plate)
col_collection_1.objects.link(ob_hinge_001)
col_collection_1.objects.link(ob_seat_lattice)
col_collection_1.objects.link(ob_seat)
col_collection_1.objects.link(ob_hinge)
col_collection_1.objects.link(ob_side)
col_collection_1.objects.link(ob_hinge_002)
col_collection_1.objects.link(ob_top_rail)
col_collection_1.objects.link(ob_middle_rail)
col_collection_1.objects.link(ob_back_legs)
col_collection_1.objects.link(ob_front_legs)
col_collection_1.objects.link(ob_front)
col_collection_1.objects.link(ob_back)
col_collection_2.objects.link(ob_nurbscircle)

# ---- scene / render settings (as saved in the file)
scene.frame_start = 1; scene.frame_end = 250; scene.frame_set(1)
scene.render.engine = 'CYCLES'
scene.render.resolution_percentage = 50
scene.render.dither_intensity = 0.0
scene.cycles.use_denoising = False
scene.cycles.samples = 128
scene.cycles.sampling_pattern = 'TABULATED_SOBOL'
scene.cycles.light_sampling_threshold = 0.0
scene.cycles.use_adaptive_sampling = False
scene.cycles.use_light_tree = False
scene.cycles.blur_glossy = 0.0
scene.cycles.sample_clamp_indirect = 0.0
scene.view_settings.view_transform = 'Standard'
bpy.context.view_layer.update()

# ---- added for rendering (the .blend has no active camera and no usable light): camera, sun
cam_auto = bpy.data.cameras.new('AutoCamera')
cam_auto.lens = 50.0
cam_auto.sensor_width = 36.0
cam_auto.clip_end = 1000.0
ob_auto_camera = bpy.data.objects.new('AutoCamera', cam_auto)
scene.collection.objects.link(ob_auto_camera)
ob_auto_camera.location = (2.28168, -2.93192, 1.68326)
ob_auto_camera.rotation_euler = (1.09748, -7.21219e-08, 0.694738)
scene.camera = ob_auto_camera
light_auto_sun = bpy.data.lights.new('AutoSun', 'SUN')
light_auto_sun.energy = 3.0
light_auto_sun.angle = 0.0523599
ob_auto_sun = bpy.data.objects.new('AutoSun', light_auto_sun)
scene.collection.objects.link(ob_auto_sun)
ob_auto_sun.rotation_euler = (0.872665, 0.174533, 0.523599)
bpy.context.view_layer.update()
